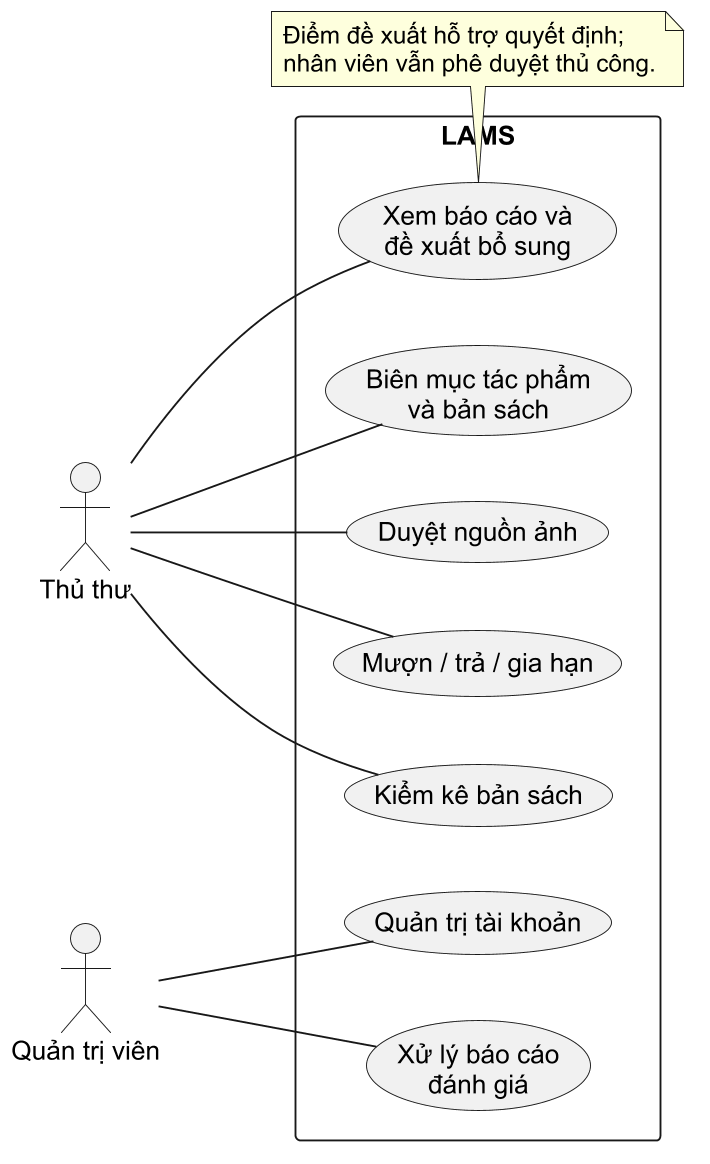

The diagram above was rendered by PlantUML. Its source (embedded in the PNG):
@startuml
left to right direction
skinparam shadowing false
skinparam dpi 180
skinparam defaultFontName "Arial"
skinparam packageStyle rectangle
skinparam actorStyle stickman
actor "Thủ thư" as Staff
actor "Quản trị viên" as Admin
rectangle "LAMS" {
  usecase "Biên mục tác phẩm\nvà bản sách" as UCCatalog
  usecase "Duyệt nguồn ảnh" as UCMedia
  usecase "Mượn / trả / gia hạn" as UCLoan
  usecase "Kiểm kê bản sách" as UCInventory
  usecase "Xem báo cáo và\nđề xuất bổ sung" as UCReport
  usecase "Quản trị tài khoản" as UCAdmin
  usecase "Xử lý báo cáo\nđánh giá" as UCModeration
}
Staff -- UCCatalog
Staff -- UCMedia
Staff -- UCLoan
Staff -- UCInventory
Staff -- UCReport
Admin -- UCAdmin
Admin -- UCModeration
note bottom of UCReport
  Điểm đề xuất hỗ trợ quyết định;
  nhân viên vẫn phê duyệt thủ công.
end note
@enduml